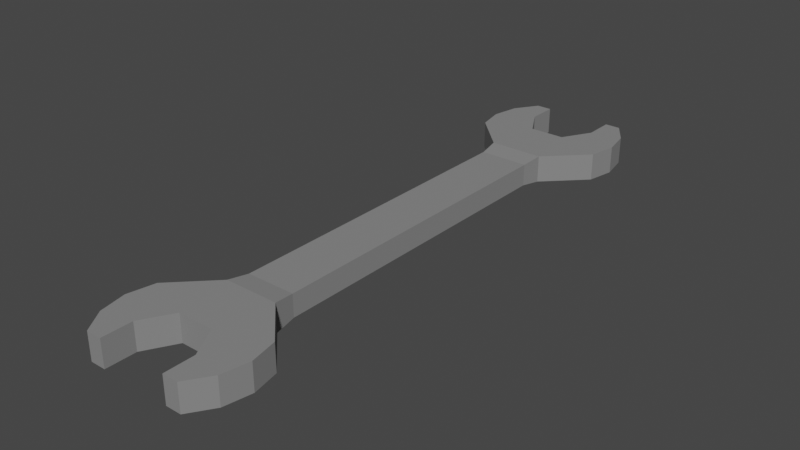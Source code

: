 # Source: Wrench1.blend  (saved by Blender 2.81.16; exported with 4.5.12 LTS)
import bpy
from mathutils import Matrix  # noqa: F401  (used for matrix-valued properties, if any)

bpy.ops.wm.read_factory_settings(use_empty=True)
scene = bpy.context.scene
scene.name = 'Scene'

# ---- materials (node trees are filled in below, after node groups)
mat_wrenchmetal = bpy.data.materials.new('WrenchMetal')
mat_wrenchmetal.alpha_threshold = 0.0
mat_wrenchmetal.use_transparent_shadow = False
mat_wrenchmetal.line_color = (0.0, 0.0, 0.0, 1.0)

# ---- material node trees
mat_wrenchmetal.use_nodes = True; mat_wrenchmetal.node_tree.nodes.clear()
_N = mat_wrenchmetal.node_tree.nodes; _L = mat_wrenchmetal.node_tree.links
n0 = _N.new('ShaderNodeOutputMaterial'); n0.name = 'Material Output'; n0.location = (300, 300)
n1 = _N.new('ShaderNodeBsdfPrincipled'); n1.name = 'Principled BSDF'; n1.location = (10, 300)
n1.distribution = 'GGX'
n1.subsurface_method = 'BURLEY'
n1.inputs[0].default_value = (0.233, 0.233, 0.233, 1.0)
n1.inputs[2].default_value = 1.0
n1.inputs[3].default_value = 1.45
n1.inputs[27].default_value = (0.0, 0.0, 0.0, 1.0)
n1.inputs[28].default_value = 1.0
_L.new(n1.outputs[0], n0.inputs[0])
n0.is_active_output = True

# ---- world
world_world = bpy.data.worlds.new('World'); scene.world = world_world
world_world.use_nodes = True; world_world.node_tree.nodes.clear()
_N = world_world.node_tree.nodes; _L = world_world.node_tree.links
n0 = _N.new('ShaderNodeOutputWorld'); n0.name = 'World Output'; n0.location = (300, 300)
n1 = _N.new('ShaderNodeBackground'); n1.name = 'Background'; n1.location = (10, 300)
n1.inputs[0].default_value = (0.05088, 0.05088, 0.05088, 1.0)
_L.new(n1.outputs[0], n0.inputs[0])
n0.is_active_output = True
world_world.color = (0.05088, 0.05088, 0.05088)
world_world.use_sun_shadow = False
world_world.sun_shadow_jitter_overblur = 0.0

# ---- meshes
me_circle = bpy.data.meshes.new('Circle')
me_circle.from_pydata([(0.2519, 3.336, 6.106e-15), (0.4906, 4.175, 6.106e-15), (-0.7071, 4.175, 6.106e-15), (-0.9239, 3.851, 6.106e-15), (-1.0, 3.468, 6.106e-15), (-0.9239, 3.085, 6.106e-15), (-0.3827, 2.544, 6.106e-15), (0.3827, 2.544, 6.106e-15), (0.9239, 3.085, 6.106e-15), (1.0, 3.468, 6.106e-15), (0.9239, 3.851, 6.106e-15), (0.7071, 4.175, 6.106e-15), (-0.4906, 4.175, 6.106e-15), (-0.2519, 3.336, 6.106e-15), (0.4906, -3.755, -1.807e-08), (-0.4906, -3.755, -1.807e-08), (-0.2519, -3.336, 1.862e-08), (-0.4906, -4.175, -5.476e-08), (0.7071, -4.175, -5.476e-08), (0.4906, -4.175, -5.476e-08), (0.2519, -3.336, 1.862e-08), (0.9239, -3.851, -2.64e-08), (1.0, -3.468, 7.053e-09), (0.9239, -3.085, 4.051e-08), (0.3827, -2.544, 8.782e-08), (-0.3827, -2.544, 8.782e-08), (-0.9239, -3.085, 4.051e-08), (-1.0, -3.468, 7.053e-09), (-0.9239, -3.851, -2.64e-08), (-0.7071, -4.175, -5.476e-08), (-0.4906, 3.755, 6.106e-15), (0.4906, 3.755, 6.106e-15), (0.2519, 3.336, 0.3826), (0.4906, 4.175, 0.3826), (-0.7071, 4.175, 0.3826), (-0.9239, 3.851, 0.3826), (-1.0, 3.468, 0.3826), (-0.9239, 3.085, 0.3826), (-0.3827, 2.544, 0.3826), (0.3827, 2.544, 0.3826), (0.9239, 3.085, 0.3826), (1.0, 3.468, 0.3826), (0.9239, 3.851, 0.3826), (0.7071, 4.175, 0.3826), (-0.4906, 4.175, 0.3826), (-0.2519, 3.336, 0.3826), (0.4906, -3.755, 0.3826), (-0.4906, -3.755, 0.3826), (-0.2519, -3.336, 0.3826), (-0.4906, -4.175, 0.3826), (0.7071, -4.175, 0.3826), (0.4906, -4.175, 0.3826), (0.2519, -3.336, 0.3826), (0.9239, -3.851, 0.3826), (1.0, -3.468, 0.3826), (0.9239, -3.085, 0.3826), (0.3827, -2.544, 0.3826), (-0.3827, -2.544, 0.3826), (-0.9239, -3.085, 0.3826), (-1.0, -3.468, 0.3826), (-0.9239, -3.851, 0.3826), (-0.7071, -4.175, 0.3826), (-0.4906, 3.755, 0.3826), (0.4906, 3.755, 0.3826), (0.345, -2.248, 0.03634), (0.345, 2.248, 0.03634), (-0.345, 2.248, 0.03634), (-0.345, -2.248, 0.03634), (0.345, 2.248, 0.3462), (0.345, -2.248, 0.3462), (-0.345, -2.248, 0.3462), (-0.345, 2.248, 0.3462)], [], [(2, 3, 30, 12), (30, 3, 4, 13), (4, 5, 6, 13), (1, 11, 10, 31), (10, 9, 0, 31), (7, 0, 9, 8), (0, 13, 6, 7), (29, 28, 15, 17), (15, 28, 27, 16), (27, 26, 25, 16), (19, 18, 21, 14), (21, 22, 20, 14), (24, 20, 22, 23), (20, 16, 25, 24), (24, 64, 69, 56), (34, 44, 62, 35), (62, 45, 36, 35), (36, 45, 38, 37), (33, 63, 42, 43), (42, 63, 32, 41), (39, 40, 41, 32), (32, 39, 38, 45), (61, 49, 47, 60), (47, 48, 59, 60), (59, 48, 57, 58), (51, 46, 53, 50), (53, 46, 52, 54), (56, 55, 54, 52), (52, 56, 57, 48), (10, 11, 43, 42), (12, 30, 62, 44), (17, 15, 47, 49), (2, 12, 44, 34), (31, 0, 32, 63), (16, 20, 52, 48), (1, 31, 63, 33), (18, 19, 51, 50), (13, 0, 32, 45), (15, 16, 48, 47), (64, 24, 25, 67), (30, 13, 45, 62), (19, 14, 46, 51), (39, 38, 71, 68), (11, 1, 33, 43), (29, 17, 49, 61), (3, 2, 34, 35), (21, 18, 50, 53), (4, 3, 35, 36), (22, 21, 53, 54), (5, 4, 36, 37), (23, 22, 54, 55), (28, 29, 61, 60), (6, 5, 37, 38), (24, 23, 55, 56), (7, 8, 40, 39), (25, 26, 58, 57), (8, 9, 41, 40), (26, 27, 59, 58), (9, 10, 42, 41), (27, 28, 60, 59), (14, 20, 52, 46), (67, 25, 57, 70), (6, 66, 71, 38), (69, 70, 57, 56), (65, 7, 39, 68), (67, 70, 71, 66), (65, 68, 69, 64), (70, 69, 68, 71), (64, 67, 66, 65), (7, 65, 66, 6)])
_uv = me_circle.uv_layers.new(name='UVMap')
_uv.uv.foreach_set('vector', [0.0, 0.0, 0.0, 0.0, 0.0, 0.0, 0.0, 0.0, 0.0, 0.0, 0.0, 0.0, 0.0, 0.0, 0.0, 0.0, 0.0, 0.0, 0.0, 0.0, 0.0, 0.0, 0.0, 0.0, 0.0, 0.0, 0.0, 0.0, 0.0, 0.0, 0.0, 0.0, 0.0, 0.0, 0.0, 0.0, 0.0, 0.0, 0.0, 0.0, 0.0, 0.0, 0.0, 0.0, 0.0, 0.0, 0.0, 0.0, 0.0, 0.0, 0.0, 0.0, 0.0, 0.0, 0.0, 0.0, 0.0, 0.0, 0.0, 0.0, 0.0, 0.0, 0.0, 0.0, 0.0, 0.0, 0.0, 0.0, 0.0, 0.0, 0.0, 0.0, 0.0, 0.0, 0.0, 0.0, 0.0, 0.0, 0.0, 0.0, 0.0, 0.0, 0.0, 0.0, 0.0, 0.0, 0.0, 0.0, 0.0, 0.0, 0.0, 0.0, 0.0, 0.0, 0.0, 0.0, 0.0, 0.0, 0.0, 0.0, 0.0, 0.0, 0.0, 0.0, 0.0, 0.0, 0.0, 0.0, 0.0, 0.0, 0.0, 0.0, 0.0, 0.0, 0.0, 0.0, 0.0, 0.0, 0.0, 0.0, 0.0, 0.0, 0.0, 0.0, 0.0, 0.0, 0.0, 0.0, 0.0, 0.0, 0.0, 0.0, 0.0, 0.0, 0.0, 0.0, 0.0, 0.0, 0.0, 0.0, 0.0, 0.0, 0.0, 0.0, 0.0, 0.0, 0.0, 0.0, 0.0, 0.0, 0.0, 0.0, 0.0, 0.0, 0.0, 0.0, 0.0, 0.0, 0.0, 0.0, 0.0, 0.0, 0.0, 0.0, 0.0, 0.0, 0.0, 0.0, 0.0, 0.0, 0.0, 0.0, 0.0, 0.0, 0.0, 0.0, 0.0, 0.0, 0.0, 0.0, 0.0, 0.0, 0.0, 0.0, 0.0, 0.0, 0.0, 0.0, 0.0, 0.0, 0.0, 0.0, 0.0, 0.0, 0.0, 0.0, 0.0, 0.0, 0.0, 0.0, 0.0, 0.0, 0.0, 0.0, 0.0, 0.0, 0.0, 0.0, 0.0, 0.0, 0.0, 0.0, 0.0, 0.0, 0.0, 0.0, 0.0, 0.0, 0.0, 0.0, 0.0, 0.0, 0.0, 0.0, 0.0, 0.0, 0.0, 0.0, 0.0, 0.0, 0.0, 0.0, 0.0, 0.0, 0.0, 0.0, 0.0, 0.0, 0.0, 0.0, 0.0, 0.0, 0.0, 0.0, 0.0, 0.0, 0.0, 0.0, 0.0, 0.0, 0.0, 0.0, 0.0, 0.0, 0.0, 0.0, 0.0, 0.0, 0.0, 0.0, 0.0, 0.0, 0.0, 0.0, 0.0, 0.0, 0.0, 0.0, 0.0, 0.0, 0.0, 0.0, 0.0, 0.0, 0.0, 0.0, 0.0, 0.0, 0.0, 0.0, 0.0, 0.0, 0.0, 0.0, 0.0, 0.0, 0.0, 0.0, 0.0, 0.0, 0.0, 0.0, 0.0, 0.0, 0.0, 0.0, 0.0, 0.0, 0.0, 0.0, 0.0, 0.0, 0.0, 0.0, 0.0, 0.0, 0.0, 0.0, 0.0, 0.0, 0.0, 0.0, 0.0, 0.0, 0.0, 0.0, 0.0, 0.0, 0.0, 0.0, 0.0, 0.0, 0.0, 0.0, 0.0, 0.0, 0.0, 0.0, 0.0, 0.0, 0.0, 0.0, 0.0, 0.0, 0.0, 0.0, 0.0, 0.0, 0.0, 0.0, 0.0, 0.0, 0.0, 0.0, 0.0, 0.0, 0.0, 0.0, 0.0, 0.0, 0.0, 0.0, 0.0, 0.0, 0.0, 0.0, 0.0, 0.0, 0.0, 0.0, 0.0, 0.0, 0.0, 0.0, 0.0, 0.0, 0.0, 0.0, 0.0, 0.0, 0.0, 0.0, 0.0, 0.0, 0.0, 0.0, 0.0, 0.0, 0.0, 0.0, 0.0, 0.0, 0.0, 0.0, 0.0, 0.0, 0.0, 0.0, 0.0, 0.0, 0.0, 0.0, 0.0, 0.0, 0.0, 0.0, 0.0, 0.0, 0.0, 0.0, 0.0, 0.0, 0.0, 0.0, 0.0, 0.0, 0.0, 0.0, 0.0, 0.0, 0.0, 0.0, 0.0, 0.0, 0.0, 0.0, 0.0, 0.0, 0.0, 0.0, 0.0, 0.0, 0.0, 0.0, 0.0, 0.0, 0.0, 0.0, 0.0, 0.0, 0.0, 0.0, 0.0, 0.0, 0.0, 0.0, 0.0, 0.0, 0.0, 0.0, 0.0, 0.0, 0.0, 0.0, 0.0, 0.0, 0.0, 0.0, 0.0, 0.0, 0.0, 0.0, 0.0, 0.0, 0.0, 0.0, 0.0, 0.0, 0.0, 0.0, 0.0, 0.0, 0.0, 0.0, 0.0, 0.0, 0.0, 0.0, 0.0, 0.0, 0.0, 0.0, 0.0, 0.0, 0.0, 0.0, 0.0, 0.0, 0.0, 0.0, 0.0, 0.0, 0.0, 0.0, 0.0, 0.0, 0.0, 0.0, 0.0, 0.0, 0.0, 0.0, 0.0, 0.0, 0.0, 0.0, 0.0, 0.0, 0.0, 0.0, 0.0, 0.0, 0.0, 0.0, 0.0, 0.0, 0.0, 0.0, 0.0, 0.0, 0.0, 0.0, 0.0, 0.0, 0.0, 0.0, 0.0, 0.0, 0.0, 0.0, 0.0, 0.0, 0.0, 0.0, 0.0, 0.0, 0.0, 0.0, 0.0, 0.0, 0.0, 0.0, 0.0, 0.0, 0.0, 0.0, 0.0, 0.0, 0.0, 0.0, 0.0, 0.0, 0.0, 0.0, 0.0, 0.0, 0.0, 0.0, 0.0, 0.0, 0.0, 0.0, 0.0, 0.0, 0.0, 0.0, 0.0, 0.0, 0.0, 0.0])
me_circle.materials.append(mat_wrenchmetal)
me_circle.use_remesh_fix_poles = True
me_circle.use_remesh_preserve_attributes = False
me_circle.use_mirror_vertex_groups = False
me_circle.update()

# ---- objects
ob_wrench1 = bpy.data.objects.new('Wrench1', me_circle)

# ---- transforms, parenting, visibility, modifiers, constraints
ob_wrench1.location = (0.0, 0.0, 0.0)
ob_wrench1.lineart.crease_threshold = 0.0

# ---- collection membership
scene.collection.objects.link(ob_wrench1)

# ---- scene / render settings (as saved in the file)
scene.frame_start = 1; scene.frame_end = 250; scene.frame_set(1)
scene.render.engine = 'BLENDER_EEVEE_NEXT'
scene.cycles.use_denoising = False
scene.cycles.samples = 128
scene.cycles.sampling_pattern = 'TABULATED_SOBOL'
scene.cycles.use_adaptive_sampling = False
scene.cycles.use_light_tree = False
scene.view_settings.view_transform = 'Filmic'
bpy.context.view_layer.update()

# ---- added for rendering (the .blend has no active camera and no usable light): camera, sun
cam_auto = bpy.data.cameras.new('AutoCamera')
cam_auto.lens = 50.0
cam_auto.sensor_width = 36.0
cam_auto.clip_end = 1000.0
ob_auto_camera = bpy.data.objects.new('AutoCamera', cam_auto)
scene.collection.objects.link(ob_auto_camera)
ob_auto_camera.location = (7.95215, -9.54258, 6.553)
ob_auto_camera.rotation_euler = (1.09748, -7.21219e-08, 0.694738)
scene.camera = ob_auto_camera
light_auto_sun = bpy.data.lights.new('AutoSun', 'SUN')
light_auto_sun.energy = 3.0
light_auto_sun.angle = 0.0523599
ob_auto_sun = bpy.data.objects.new('AutoSun', light_auto_sun)
scene.collection.objects.link(ob_auto_sun)
ob_auto_sun.rotation_euler = (0.872665, 0.174533, 0.523599)
bpy.context.view_layer.update()
